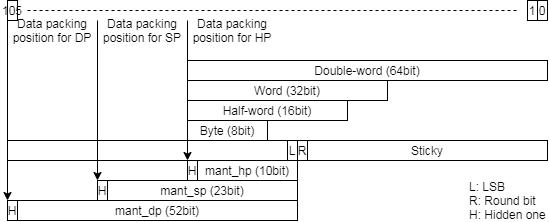

The diagram above was exported from draw.io. Its source (the exported page's mxGraphModel, read from the mxfile embedded in the PNG):
<mxGraphModel dx="2031" dy="64" grid="1" gridSize="10" guides="1" tooltips="1" connect="1" arrows="1" fold="1" page="1" pageScale="1" pageWidth="827" pageHeight="1169" math="0" shadow="0">
  <root>
    <mxCell id="0" />
    <mxCell id="1" parent="0" />
    <mxCell id="2" value="" style="group" vertex="1" connectable="0" parent="1">
      <mxGeometry x="80" y="1200" width="540" height="220" as="geometry" />
    </mxCell>
    <mxCell id="3" value="Double-word (64bit)" style="rounded=0;whiteSpace=wrap;html=1;" vertex="1" parent="2">
      <mxGeometry x="180" y="60" width="360" height="20" as="geometry" />
    </mxCell>
    <mxCell id="4" value="Word (32bit)" style="rounded=0;whiteSpace=wrap;html=1;" vertex="1" parent="2">
      <mxGeometry x="180" y="80" width="200" height="20" as="geometry" />
    </mxCell>
    <mxCell id="5" value="Half-word (16bit)" style="rounded=0;whiteSpace=wrap;html=1;" vertex="1" parent="2">
      <mxGeometry x="180" y="100" width="160" height="20" as="geometry" />
    </mxCell>
    <mxCell id="6" value="Byte (8bit)" style="rounded=0;whiteSpace=wrap;html=1;" vertex="1" parent="2">
      <mxGeometry x="180" y="120" width="80" height="20" as="geometry" />
    </mxCell>
    <mxCell id="7" value="L" style="rounded=0;whiteSpace=wrap;html=1;" vertex="1" parent="2">
      <mxGeometry x="280" y="140" width="10" height="20" as="geometry" />
    </mxCell>
    <mxCell id="8" value="R" style="rounded=0;whiteSpace=wrap;html=1;" vertex="1" parent="2">
      <mxGeometry x="290" y="140" width="10" height="20" as="geometry" />
    </mxCell>
    <mxCell id="9" value="Sticky" style="rounded=0;whiteSpace=wrap;html=1;" vertex="1" parent="2">
      <mxGeometry x="300" y="140" width="240" height="20" as="geometry" />
    </mxCell>
    <mxCell id="10" value="mant_hp (10bit)" style="rounded=0;whiteSpace=wrap;html=1;" vertex="1" parent="2">
      <mxGeometry x="190" y="160" width="100" height="20" as="geometry" />
    </mxCell>
    <mxCell id="11" value="mant_sp (23bit)" style="rounded=0;whiteSpace=wrap;html=1;" vertex="1" parent="2">
      <mxGeometry x="100" y="180" width="190" height="20" as="geometry" />
    </mxCell>
    <mxCell id="12" value="mant_dp (52bit)" style="rounded=0;whiteSpace=wrap;html=1;" vertex="1" parent="2">
      <mxGeometry x="10" y="200" width="280" height="20" as="geometry" />
    </mxCell>
    <mxCell id="13" value="" style="rounded=0;whiteSpace=wrap;html=1;" vertex="1" parent="2">
      <mxGeometry y="140" width="280" height="20" as="geometry" />
    </mxCell>
    <mxCell id="14" value="H" style="rounded=0;whiteSpace=wrap;html=1;" vertex="1" parent="2">
      <mxGeometry y="200" width="10" height="20" as="geometry" />
    </mxCell>
    <mxCell id="15" value="H" style="rounded=0;whiteSpace=wrap;html=1;" vertex="1" parent="2">
      <mxGeometry x="90" y="180" width="10" height="20" as="geometry" />
    </mxCell>
    <mxCell id="16" value="H" style="rounded=0;whiteSpace=wrap;html=1;" vertex="1" parent="2">
      <mxGeometry x="180" y="160" width="10" height="20" as="geometry" />
    </mxCell>
    <mxCell id="17" value="L: LSB&lt;br&gt;R: Round bit&lt;br&gt;H: Hidden one" style="text;html=1;strokeColor=none;fillColor=none;align=left;verticalAlign=middle;whiteSpace=wrap;rounded=0;" vertex="1" parent="2">
      <mxGeometry x="460" y="180" width="80" height="40" as="geometry" />
    </mxCell>
    <mxCell id="18" value="" style="endArrow=classic;html=1;exitX=0;exitY=0;exitDx=0;exitDy=0;entryX=0;entryY=0;entryDx=0;entryDy=0;" edge="1" parent="2" source="21" target="16">
      <mxGeometry width="50" height="50" relative="1" as="geometry">
        <mxPoint x="170" y="130" as="sourcePoint" />
        <mxPoint x="150" y="90" as="targetPoint" />
      </mxGeometry>
    </mxCell>
    <mxCell id="19" value="" style="endArrow=classic;html=1;exitX=0;exitY=0;exitDx=0;exitDy=0;entryX=0;entryY=0;entryDx=0;entryDy=0;" edge="1" parent="2" source="22" target="15">
      <mxGeometry width="50" height="50" relative="1" as="geometry">
        <mxPoint x="-10" as="sourcePoint" />
        <mxPoint x="80" y="70" as="targetPoint" />
      </mxGeometry>
    </mxCell>
    <mxCell id="20" value="" style="endArrow=classic;html=1;exitX=0;exitY=0;exitDx=0;exitDy=0;entryX=0;entryY=0;entryDx=0;entryDy=0;" edge="1" parent="2" source="23" target="14">
      <mxGeometry width="50" height="50" relative="1" as="geometry">
        <mxPoint x="-241" y="200" as="sourcePoint" />
        <mxPoint x="-190" y="100" as="targetPoint" />
      </mxGeometry>
    </mxCell>
    <mxCell id="21" value="Data packing position for HP" style="text;html=1;strokeColor=none;fillColor=none;align=center;verticalAlign=middle;whiteSpace=wrap;rounded=0;" vertex="1" parent="2">
      <mxGeometry x="180" y="20" width="90" height="20" as="geometry" />
    </mxCell>
    <mxCell id="22" value="Data packing position for SP" style="text;html=1;strokeColor=none;fillColor=none;align=center;verticalAlign=middle;whiteSpace=wrap;rounded=0;" vertex="1" parent="2">
      <mxGeometry x="90" y="20" width="90" height="20" as="geometry" />
    </mxCell>
    <mxCell id="23" value="Data packing position for DP" style="text;html=1;strokeColor=none;fillColor=none;align=center;verticalAlign=middle;whiteSpace=wrap;rounded=0;" vertex="1" parent="2">
      <mxGeometry y="20" width="90" height="20" as="geometry" />
    </mxCell>
    <mxCell id="24" value="0" style="text;html=1;fillColor=none;align=center;verticalAlign=middle;whiteSpace=wrap;rounded=0;strokeColor=#000000;" vertex="1" parent="2">
      <mxGeometry x="530" width="10" height="20" as="geometry" />
    </mxCell>
    <mxCell id="25" value="1" style="text;html=1;fillColor=none;align=center;verticalAlign=middle;whiteSpace=wrap;rounded=0;strokeColor=#000000;" vertex="1" parent="2">
      <mxGeometry x="520" width="10" height="20" as="geometry" />
    </mxCell>
    <mxCell id="26" value="105" style="text;html=1;fillColor=none;align=center;verticalAlign=middle;whiteSpace=wrap;rounded=0;strokeColor=#000000;" vertex="1" parent="2">
      <mxGeometry width="10" height="20" as="geometry" />
    </mxCell>
    <mxCell id="27" value="" style="endArrow=none;dashed=1;html=1;" edge="1" parent="2">
      <mxGeometry width="50" height="50" relative="1" as="geometry">
        <mxPoint x="20" y="10" as="sourcePoint" />
        <mxPoint x="510" y="10" as="targetPoint" />
      </mxGeometry>
    </mxCell>
  </root>
</mxGraphModel>